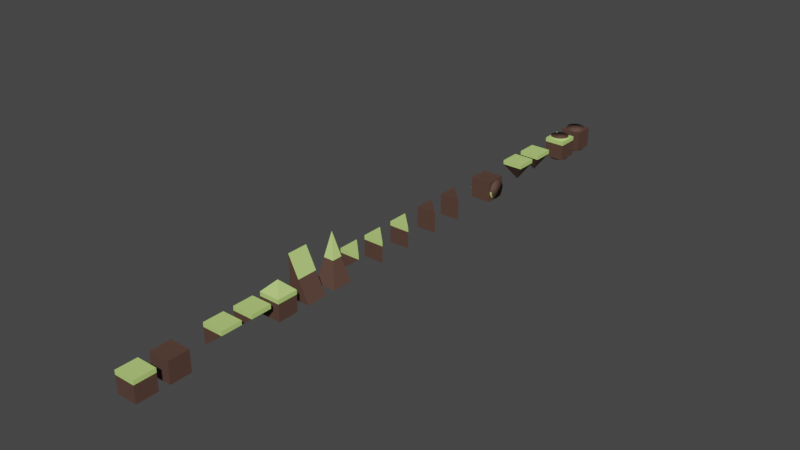 # Source: Tiles_03.blend  (saved by Blender 2.81.16; exported with 4.5.12 LTS)
import bpy
from mathutils import Matrix  # noqa: F401  (used for matrix-valued properties, if any)

bpy.ops.wm.read_factory_settings(use_empty=True)
scene = bpy.context.scene
scene.name = 'Scene'

# ---- collections
col_collection = bpy.data.collections.new('Collection'); scene.collection.children.link(col_collection)

# ---- materials (node trees are filled in below, after node groups)
mat_grass = bpy.data.materials.new('Grass')
mat_grass.alpha_threshold = 0.0
mat_grass.use_transparent_shadow = False
mat_grass.line_color = (0.0, 0.0, 0.0, 1.0)
mat_ground = bpy.data.materials.new('Ground')
mat_ground.use_transparent_shadow = False

# ---- node groups
ng_auto_smooth = bpy.data.node_groups.new('Auto Smooth', 'GeometryNodeTree')
_s = ng_auto_smooth.interface.new_socket(name='Geometry', in_out='OUTPUT', socket_type='NodeSocketGeometry')
_s = ng_auto_smooth.interface.new_socket(name='Geometry', in_out='INPUT', socket_type='NodeSocketGeometry')
_s = ng_auto_smooth.interface.new_socket(name='Angle', in_out='INPUT', socket_type='NodeSocketFloat')
_s.subtype = 'ANGLE'
_s.min_value = 0.0
_s.max_value = 3.142
ng_auto_smooth.is_modifier = True
_N = ng_auto_smooth.nodes; _L = ng_auto_smooth.links
n0 = _N.new('NodeGroupOutput'); n0.name = 'Group Output'; n0.location = (480, -100)
n1 = _N.new('NodeGroupInput'); n1.name = 'Group Input'; n1.location = (-420, -300)
n2 = _N.new('NodeGroupInput'); n2.name = 'Group Input.001'; n2.location = (-60, -100)
n3 = _N.new('GeometryNodeSetShadeSmooth'); n3.name = 'Set Shade Smooth'; n3.location = (120, -100)
n3.domain = 'EDGE'
n4 = _N.new('GeometryNodeSetShadeSmooth'); n4.name = 'Set Shade Smooth.001'; n4.location = (300, -100)
n5 = _N.new('GeometryNodeInputMeshEdgeAngle'); n5.name = 'Edge Angle'; n5.location = (-420, -220)
n6 = _N.new('GeometryNodeInputEdgeSmooth'); n6.name = 'Is Edge Smooth'; n6.location = (-60, -160)
n7 = _N.new('GeometryNodeInputShadeSmooth'); n7.name = 'Is Face Smooth'; n7.location = (-240, -340)
n8 = _N.new('FunctionNodeBooleanMath'); n8.name = 'Boolean Math'; n8.location = (-60, -220)
n9 = _N.new('FunctionNodeCompare'); n9.name = 'Compare'; n9.location = (-240, -180)
n9.operation = 'LESS_EQUAL'
_L.new(n5.outputs[0], n9.inputs[0])
_L.new(n4.outputs[0], n0.inputs[0])
_L.new(n1.outputs[1], n9.inputs[1])
_L.new(n9.outputs[0], n8.inputs[0])
_L.new(n7.outputs[0], n8.inputs[1])
_L.new(n2.outputs[0], n3.inputs[0])
_L.new(n6.outputs[0], n3.inputs[1])
_L.new(n3.outputs[0], n4.inputs[0])
_L.new(n8.outputs[0], n3.inputs[2])
n0.is_active_output = True

# ---- material node trees
mat_grass.use_nodes = True; mat_grass.node_tree.nodes.clear()
_N = mat_grass.node_tree.nodes; _L = mat_grass.node_tree.links
n0 = _N.new('ShaderNodeOutputMaterial'); n0.name = 'Material Output'; n0.location = (300, 300)
n1 = _N.new('ShaderNodeBsdfPrincipled'); n1.name = 'Principled BSDF'; n1.location = (10, 300)
n1.distribution = 'GGX'
n1.subsurface_method = 'BURLEY'
n1.inputs[0].default_value = (0.521, 0.7758, 0.2016, 1.0)
n1.inputs[2].default_value = 0.8
n1.inputs[3].default_value = 1.45
n1.inputs[27].default_value = (0.0, 0.0, 0.0, 1.0)
n1.inputs[28].default_value = 1.0
_L.new(n1.outputs[0], n0.inputs[0])
n0.is_active_output = True
mat_ground.use_nodes = True; mat_ground.node_tree.nodes.clear()
_N = mat_ground.node_tree.nodes; _L = mat_ground.node_tree.links
n0 = _N.new('ShaderNodeOutputMaterial'); n0.name = 'Material Output'; n0.location = (300, 300)
n1 = _N.new('ShaderNodeBsdfPrincipled'); n1.name = 'Principled BSDF'; n1.location = (10, 300)
n1.distribution = 'GGX'
n1.subsurface_method = 'BURLEY'
n1.inputs[0].default_value = (0.09084, 0.04588, 0.0326, 1.0)
n1.inputs[2].default_value = 0.8
n1.inputs[3].default_value = 1.45
n1.inputs[27].default_value = (0.0, 0.0, 0.0, 1.0)
n1.inputs[28].default_value = 1.0
_L.new(n1.outputs[0], n0.inputs[0])
n0.is_active_output = True

# ---- world
world_world = bpy.data.worlds.new('World'); scene.world = world_world
world_world.use_nodes = True; world_world.node_tree.nodes.clear()
_N = world_world.node_tree.nodes; _L = world_world.node_tree.links
n0 = _N.new('ShaderNodeOutputWorld'); n0.name = 'World Output'; n0.location = (300, 300)
n1 = _N.new('ShaderNodeBackground'); n1.name = 'Background'; n1.location = (10, 300)
n1.inputs[0].default_value = (0.05088, 0.05088, 0.05088, 1.0)
_L.new(n1.outputs[0], n0.inputs[0])
n0.is_active_output = True
world_world.color = (0.05088, 0.05088, 0.05088)
world_world.use_sun_shadow = False
world_world.sun_shadow_jitter_overblur = 0.0

# ---- meshes
me_cube = bpy.data.meshes.new('Cube')
me_cube.from_pydata([(1.0, 1.0, 1.0), (1.0, 1.0, -1.0), (1.0, -1.0, 1.0), (1.0, -1.0, -1.0), (-1.0, 1.0, 1.0), (-1.0, 1.0, -1.0), (-1.0, -1.0, 1.0), (-1.0, -1.0, -1.0), (1.0, 1.0, 0.6), (-1.0, -1.0, 0.6), (1.0, -1.0, 0.6), (-1.0, 1.0, 0.6)], [], [(0, 4, 6, 2), (10, 2, 6, 9), (9, 6, 4, 11), (5, 1, 3, 7), (8, 0, 2, 10), (11, 4, 0, 8), (5, 11, 8, 1), (1, 8, 10, 3), (7, 9, 11, 5), (3, 10, 9, 7)])
me_cube.polygons.foreach_set('material_index', [0, 0, 0, 1, 0, 0, 1, 1, 1, 1])
_uv = me_cube.uv_layers.new(name='UVMap')
_uv.uv.foreach_set('vector', [0.625, 0.5, 0.875, 0.5, 0.875, 0.75, 0.625, 0.75, 0.575, 0.75, 0.625, 0.75, 0.625, 1.0, 0.575, 1.0, 0.575, 0.0, 0.625, 0.0, 0.625, 0.25, 0.575, 0.25, 0.125, 0.5, 0.375, 0.5, 0.375, 0.75, 0.125, 0.75, 0.575, 0.5, 0.625, 0.5, 0.625, 0.75, 0.575, 0.75, 0.575, 0.25, 0.625, 0.25, 0.625, 0.5, 0.575, 0.5, 0.375, 0.25, 0.575, 0.25, 0.575, 0.5, 0.375, 0.5, 0.375, 0.5, 0.575, 0.5, 0.575, 0.75, 0.375, 0.75, 0.375, 0.0, 0.575, 0.0, 0.575, 0.25, 0.375, 0.25, 0.375, 0.75, 0.575, 0.75, 0.575, 1.0, 0.375, 1.0])
me_cube.materials.append(mat_grass)
me_cube.materials.append(mat_ground)
me_cube.use_remesh_preserve_volume = False
me_cube.use_remesh_preserve_attributes = False
me_cube.use_mirror_vertex_groups = False
me_cube.update()
me_cube_001 = bpy.data.meshes.new('Cube.001')
me_cube_001.from_pydata([(1.0, 1.0, 1.0), (1.0, -1.0, 1.0), (-1.0, 1.0, 1.0), (-1.0, 1.0, -1.0), (-1.0, -1.0, 1.0), (-1.0, -1.0, -1.0), (1.0, 1.0, 0.6), (-1.0, -1.0, 0.6), (1.0, -1.0, 0.6), (-1.0, 1.0, 0.6)], [], [(0, 2, 4, 1), (8, 1, 4, 7), (7, 4, 2, 9), (6, 0, 1, 8), (9, 2, 0, 6), (3, 9, 6), (3, 6, 8, 5), (5, 7, 9, 3), (5, 8, 7)])
me_cube_001.polygons.foreach_set('material_index', [0, 0, 0, 0, 0, 1, 1, 1, 1])
_uv = me_cube_001.uv_layers.new(name='UVMap')
_uv.uv.foreach_set('vector', [0.625, 0.5, 0.875, 0.5, 0.875, 0.75, 0.625, 0.75, 0.575, 0.75, 0.625, 0.75, 0.625, 1.0, 0.575, 1.0, 0.575, 0.0, 0.625, 0.0, 0.625, 0.25, 0.575, 0.25, 0.575, 0.5, 0.625, 0.5, 0.625, 0.75, 0.575, 0.75, 0.575, 0.25, 0.625, 0.25, 0.625, 0.5, 0.575, 0.5, 0.375, 0.25, 0.575, 0.25, 0.575, 0.5, 0.375, 0.5, 0.575, 0.5, 0.575, 0.75, 0.375, 0.75, 0.375, 0.0, 0.575, 0.0, 0.575, 0.25, 0.375, 0.25, 0.375, 0.75, 0.575, 0.75, 0.575, 1.0])
me_cube_001.materials.append(mat_grass)
me_cube_001.materials.append(mat_ground)
me_cube_001.use_remesh_preserve_volume = False
me_cube_001.use_remesh_preserve_attributes = False
me_cube_001.use_mirror_vertex_groups = False
me_cube_001.update()
me_cube_002 = bpy.data.meshes.new('Cube.002')
me_cube_002.from_pydata([(1.0, 1.0, 1.0), (1.0, -1.0, 1.0), (-1.0, -1.0, -1.0), (-1.0, 1.0, 1.0), (-1.0, -1.0, 1.0), (1.0, 1.0, 0.6), (-1.0, -1.0, 0.6), (1.0, -1.0, 0.6), (-1.0, 1.0, 0.6)], [], [(0, 3, 4, 1), (7, 1, 4, 6), (6, 4, 3, 8), (5, 0, 1, 7), (8, 3, 0, 5), (2, 8, 5), (2, 5, 7), (2, 6, 8), (2, 7, 6)])
me_cube_002.polygons.foreach_set('use_smooth', [True] * 9)
me_cube_002.polygons.foreach_set('material_index', [0, 0, 0, 0, 0, 1, 1, 1, 1])
_k = set([(5, 7), (5, 8)])
me_cube_002.attributes.new('sharp_edge', 'BOOLEAN', 'EDGE').data.foreach_set('value', [ (min(e.vertices), max(e.vertices)) in _k for e in me_cube_002.edges])
_uv = me_cube_002.uv_layers.new(name='UVMap')
_uv.uv.foreach_set('vector', [0.625, 0.5, 0.875, 0.5, 0.875, 0.75, 0.625, 0.75, 0.575, 0.75, 0.625, 0.75, 0.625, 1.0, 0.575, 1.0, 0.575, 0.0, 0.625, 0.0, 0.625, 0.25, 0.575, 0.25, 0.575, 0.5, 0.625, 0.5, 0.625, 0.75, 0.575, 0.75, 0.575, 0.25, 0.625, 0.25, 0.625, 0.5, 0.575, 0.5, 0.375, 0.25, 0.575, 0.25, 0.575, 0.5, 0.375, 0.5, 0.575, 0.5, 0.575, 0.75, 0.375, 0.0, 0.575, 0.0, 0.575, 0.25, 0.375, 0.75, 0.575, 0.75, 0.575, 1.0])
me_cube_002.materials.append(mat_grass)
me_cube_002.materials.append(mat_ground)
me_cube_002.use_remesh_preserve_volume = False
me_cube_002.use_remesh_preserve_attributes = False
me_cube_002.use_mirror_vertex_groups = False
me_cube_002.update()
me_cube_004 = bpy.data.meshes.new('Cube.004')
me_cube_004.from_pydata([(0.0, 0.0, 2.0), (1.0, 1.0, -1.0), (1.0, -1.0, -1.0), (-1.0, 1.0, -1.0), (-1.0, -1.0, -1.0), (1.0, 1.0, 0.6), (-1.0, -1.0, 0.6), (1.0, -1.0, 0.6), (-1.0, 1.0, 0.6), (1.0, -1.0, 1.0), (-1.0, -1.0, 1.0), (1.0, 1.0, 1.0), (-1.0, 1.0, 1.0)], [], [(7, 9, 10, 6), (6, 10, 12, 8), (3, 1, 2, 4), (5, 11, 9, 7), (8, 12, 11, 5), (3, 8, 5, 1), (1, 5, 7, 2), (4, 6, 8, 3), (2, 7, 6, 4), (0, 10, 9), (0, 9, 11), (0, 12, 10), (0, 11, 12)])
me_cube_004.polygons.foreach_set('material_index', [0, 0, 1, 0, 0, 1, 1, 1, 1, 0, 0, 0, 0])
_uv = me_cube_004.uv_layers.new(name='UVMap')
_uv.uv.foreach_set('vector', [0.575, 0.75, 0.625, 0.75, 0.625, 1.0, 0.575, 1.0, 0.575, 0.0, 0.625, 0.0, 0.625, 0.25, 0.575, 0.25, 0.125, 0.5, 0.375, 0.5, 0.375, 0.75, 0.125, 0.75, 0.575, 0.5, 0.625, 0.5, 0.625, 0.75, 0.575, 0.75, 0.575, 0.25, 0.625, 0.25, 0.625, 0.5, 0.575, 0.5, 0.375, 0.25, 0.575, 0.25, 0.575, 0.5, 0.375, 0.5, 0.375, 0.5, 0.575, 0.5, 0.575, 0.75, 0.375, 0.75, 0.375, 0.0, 0.575, 0.0, 0.575, 0.25, 0.375, 0.25, 0.375, 0.75, 0.575, 0.75, 0.575, 1.0, 0.375, 1.0, 0.7793, 0.6543, 0.875, 0.75, 0.625, 0.75, 0.7207, 0.6543, 0.625, 0.75, 0.625, 0.5, 0.7793, 0.5957, 0.875, 0.5, 0.875, 0.75, 0.7207, 0.5957, 0.625, 0.5, 0.875, 0.5])
me_cube_004.materials.append(mat_grass)
me_cube_004.materials.append(mat_ground)
me_cube_004.use_remesh_preserve_volume = False
me_cube_004.use_remesh_preserve_attributes = False
me_cube_004.use_mirror_vertex_groups = False
me_cube_004.update()
me_cube_005 = bpy.data.meshes.new('Cube.005')
me_cube_005.from_pydata([(1.0, 1.0, -1.0), (1.0, -1.0, -1.0), (-1.0, 1.0, 3.0), (-1.0, -1.0, 3.0), (-1.0, -1.0, -1.0), (-1.0, 1.0, -1.0), (0.0, -1.0, 1.0), (0.0, 1.0, 1.0)], [], [(7, 2, 3, 6), (1, 6, 3, 4), (4, 3, 2, 5), (5, 0, 1, 4), (5, 2, 7, 0), (0, 7, 6, 1)])
me_cube_005.polygons.foreach_set('material_index', [0, 1, 1, 1, 1, 1])
_uv = me_cube_005.uv_layers.new(name='UVMap')
_uv.uv.foreach_set('vector', [0.75, 0.5, 0.875, 0.5, 0.875, 0.75, 0.75, 0.75, 0.625, 0.75, 0.625, 0.875, 0.625, 1.0, 0.575, 1.0, 0.575, 0.0, 0.625, 0.0, 0.625, 0.25, 0.575, 0.25, 0.125, 0.5, 0.375, 0.5, 0.375, 0.75, 0.125, 0.75, 0.575, 0.25, 0.625, 0.25, 0.6, 0.375, 0.575, 0.5, 0.625, 0.5, 0.75, 0.5, 0.75, 0.75, 0.625, 0.75])
me_cube_005.materials.append(mat_grass)
me_cube_005.materials.append(mat_ground)
me_cube_005.use_remesh_preserve_volume = False
me_cube_005.use_remesh_preserve_attributes = False
me_cube_005.use_mirror_vertex_groups = False
me_cube_005.update()
me_cube_006 = bpy.data.meshes.new('Cube.006')
me_cube_006.from_pydata([(1.0, 1.0, -1.0), (1.0, -1.0, -1.0), (-1.0, 1.0, 3.0), (-1.0, -1.0, -1.0), (-1.0, 1.0, -1.0), (-1.0, 0.0, 1.0), (0.0, 0.0, 1.0), (0.0, 1.0, 1.0)], [], [(0, 7, 6, 1), (1, 6, 5, 3), (3, 5, 2, 4), (4, 0, 1, 3), (4, 2, 7, 0), (5, 6, 2), (6, 7, 2)])
me_cube_006.polygons.foreach_set('material_index', [1, 1, 1, 1, 1, 0, 0])
_uv = me_cube_006.uv_layers.new(name='UVMap')
_uv.uv.foreach_set('vector', [0.625, 0.5, 0.75, 0.625, 0.75, 0.75, 0.625, 0.75, 0.625, 0.75, 0.625, 0.875, 0.6, 1.0, 0.575, 1.0, 0.575, 0.0, 0.6, 0.125, 0.625, 0.25, 0.575, 0.25, 0.125, 0.5, 0.375, 0.5, 0.375, 0.75, 0.125, 0.75, 0.575, 0.25, 0.625, 0.25, 0.6, 0.375, 0.575, 0.5, 0.6, 1.0, 0.625, 0.875, 0.625, 1.0, 0.75, 0.75, 0.75, 0.625, 0.875, 0.75])
me_cube_006.materials.append(mat_grass)
me_cube_006.materials.append(mat_ground)
me_cube_006.use_remesh_preserve_volume = False
me_cube_006.use_remesh_preserve_attributes = False
me_cube_006.use_mirror_vertex_groups = False
me_cube_006.update()
me_cube_007 = bpy.data.meshes.new('Cube.007')
me_cube_007.from_pydata([(1.0, 1.0, 1.0), (1.0, 1.0, -1.0), (1.0, -1.0, 1.0), (1.0, -1.0, -1.0), (-1.0, 1.0, 1.0), (-1.0, 1.0, -1.0), (-1.0, -1.0, 1.0), (-1.0, -1.0, -1.0)], [], [(0, 4, 6, 2), (3, 2, 6, 7), (5, 1, 3, 7), (7, 6, 4, 5), (1, 0, 2, 3), (5, 4, 0, 1)])
me_cube_007.polygons.foreach_set('material_index', [1, 1, 1, 1, 1, 1])
_uv = me_cube_007.uv_layers.new(name='UVMap')
_uv.uv.foreach_set('vector', [0.625, 0.5, 0.875, 0.5, 0.875, 0.75, 0.625, 0.75, 0.375, 0.75, 0.625, 0.75, 0.625, 1.0, 0.375, 1.0, 0.125, 0.5, 0.375, 0.5, 0.375, 0.75, 0.125, 0.75, 0.375, 0.0, 0.625, 0.0, 0.625, 0.25, 0.375, 0.25, 0.375, 0.5, 0.625, 0.5, 0.625, 0.75, 0.375, 0.75, 0.375, 0.25, 0.625, 0.25, 0.625, 0.5, 0.375, 0.5])
me_cube_007.materials.append(mat_grass)
me_cube_007.materials.append(mat_ground)
me_cube_007.use_remesh_preserve_volume = False
me_cube_007.use_remesh_preserve_attributes = False
me_cube_007.use_mirror_vertex_groups = False
me_cube_007.update()
me_cube_008 = bpy.data.meshes.new('Cube.008')
me_cube_008.from_pydata([(1.0, -1.0, 1.0), (-1.0, -1.0, -1.0), (-1.0, 1.0, 1.0), (-1.0, -1.0, 1.0), (-1.0, -1.0, 0.6), (1.0, -1.0, 0.6), (-1.0, 1.0, 0.6)], [], [(0, 2, 3), (5, 0, 3, 4), (4, 3, 2, 6), (6, 5, 1), (1, 4, 6), (1, 5, 4), (6, 2, 0, 5)])
me_cube_008.polygons.foreach_set('use_smooth', [True] * 7)
me_cube_008.polygons.foreach_set('material_index', [0, 0, 0, 1, 1, 1, 0])
_k = set([(5, 6)])
me_cube_008.attributes.new('sharp_edge', 'BOOLEAN', 'EDGE').data.foreach_set('value', [ (min(e.vertices), max(e.vertices)) in _k for e in me_cube_008.edges])
_uv = me_cube_008.uv_layers.new(name='UVMap')
_uv.uv.foreach_set('vector', [0.625, 0.75, 0.875, 0.5, 0.875, 0.75, 0.575, 0.75, 0.625, 0.75, 0.625, 1.0, 0.575, 1.0, 0.575, 0.0, 0.625, 0.0, 0.625, 0.25, 0.575, 0.25, 0.575, 0.25, 0.575, 0.75, 0.375, 0.25, 0.375, 0.0, 0.575, 0.0, 0.575, 0.25, 0.375, 0.75, 0.575, 0.75, 0.575, 1.0, 0.575, 0.25, 0.625, 0.25, 0.625, 0.75, 0.575, 0.75])
me_cube_008.materials.append(mat_grass)
me_cube_008.materials.append(mat_ground)
me_cube_008.use_remesh_preserve_volume = False
me_cube_008.use_remesh_preserve_attributes = False
me_cube_008.use_mirror_vertex_groups = False
me_cube_008.update()
me_cube_010 = bpy.data.meshes.new('Cube.010')
me_cube_010.from_pydata([(1.0, -1.0, 1.0), (-1.0, -1.0, -1.0), (-1.0, 1.0, 1.0), (-1.0, -1.0, 1.0), (-1.0, -1.0, 0.6), (1.0, -1.0, 0.6), (-1.0, 1.0, 0.6), (-1.0, 1.0, -1.0), (1.0, -1.0, -1.0)], [], [(0, 2, 3), (5, 0, 3, 4), (4, 3, 2, 6), (6, 5, 8, 7), (6, 7, 1, 4), (6, 2, 0, 5), (7, 8, 1), (1, 8, 5, 4)])
me_cube_010.polygons.foreach_set('use_smooth', [True] * 8)
me_cube_010.polygons.foreach_set('material_index', [0, 0, 0, 1, 1, 0, 1, 1])
_uv = me_cube_010.uv_layers.new(name='UVMap')
_uv.uv.foreach_set('vector', [0.625, 0.75, 0.875, 0.5, 0.875, 0.75, 0.575, 0.75, 0.625, 0.75, 0.625, 1.0, 0.575, 1.0, 0.575, 0.0, 0.625, 0.0, 0.625, 0.25, 0.575, 0.25, 0.575, 0.25, 0.575, 0.75, 0.575, 0.75, 0.575, 0.25, 0.575, 0.25, 0.575, 0.25, 0.375, 0.0, 0.575, 0.0, 0.575, 0.25, 0.625, 0.25, 0.625, 0.75, 0.575, 0.75, 0.575, 0.25, 0.575, 0.75, 0.375, 0.25, 0.375, 0.75, 0.575, 0.75, 0.575, 0.75, 0.575, 1.0])
me_cube_010.materials.append(mat_grass)
me_cube_010.materials.append(mat_ground)
me_cube_010.use_remesh_preserve_volume = False
me_cube_010.use_remesh_preserve_attributes = False
me_cube_010.use_mirror_vertex_groups = False
me_cube_010.update()
me_cube_011 = bpy.data.meshes.new('Cube.011')
me_cube_011.from_pydata([(1.0, -1.0, 1.0), (-1.0, -1.0, -1.0), (-1.0, 1.0, 1.0), (-1.0, -1.0, 1.0), (-1.0, 1.0, -1.0), (1.0, -1.0, -1.0)], [], [(0, 2, 3), (1, 5, 0, 3), (2, 4, 1, 3), (4, 5, 1), (2, 0, 5, 4)])
me_cube_011.polygons.foreach_set('use_smooth', [True] * 5)
me_cube_011.polygons.foreach_set('material_index', [1, 1, 1, 1, 1])
_uv = me_cube_011.uv_layers.new(name='UVMap')
_uv.uv.foreach_set('vector', [0.625, 0.75, 0.875, 0.5, 0.875, 0.75, 0.375, 0.75, 0.575, 0.75, 0.625, 0.75, 0.625, 1.0, 0.625, 0.25, 0.575, 0.25, 0.375, 0.0, 0.625, 0.0, 0.575, 0.25, 0.575, 0.75, 0.375, 0.25, 0.625, 0.25, 0.625, 0.75, 0.575, 0.75, 0.575, 0.25])
me_cube_011.materials.append(mat_grass)
me_cube_011.materials.append(mat_ground)
me_cube_011.use_remesh_preserve_volume = False
me_cube_011.use_remesh_preserve_attributes = False
me_cube_011.use_mirror_vertex_groups = False
me_cube_011.update()
me_cube_012 = bpy.data.meshes.new('Cube.012')
me_cube_012.from_pydata([(1.0, 1.0, 1.0), (1.0, 1.0, -1.0), (1.0, -1.0, 1.0), (1.0, -1.0, -1.0), (-1.0, 1.0, 1.0), (-1.0, 1.0, -1.0), (-1.0, -1.0, 1.0), (-1.0, -1.0, -1.0)], [], [(0, 4, 6, 2), (3, 2, 6, 7), (5, 1, 3, 7), (7, 6, 4, 5), (1, 0, 2, 3), (5, 4, 0, 1)])
me_cube_012.polygons.foreach_set('use_smooth', [True] * 6)
me_cube_012.polygons.foreach_set('material_index', [1, 1, 1, 1, 1, 1])
_uv = me_cube_012.uv_layers.new(name='UVMap')
_uv.uv.foreach_set('vector', [0.625, 0.5, 0.875, 0.5, 0.875, 0.75, 0.625, 0.75, 0.375, 0.75, 0.625, 0.75, 0.625, 1.0, 0.375, 1.0, 0.125, 0.5, 0.375, 0.5, 0.375, 0.75, 0.125, 0.75, 0.375, 0.0, 0.625, 0.0, 0.625, 0.25, 0.375, 0.25, 0.375, 0.5, 0.625, 0.5, 0.625, 0.75, 0.375, 0.75, 0.375, 0.25, 0.625, 0.25, 0.625, 0.5, 0.375, 0.5])
me_cube_012.materials.append(mat_grass)
me_cube_012.materials.append(mat_ground)
me_cube_012.use_remesh_preserve_volume = False
me_cube_012.use_remesh_preserve_attributes = False
me_cube_012.use_mirror_vertex_groups = False
me_cube_012.update()
me_cylinder = bpy.data.meshes.new('Cylinder')
me_cylinder.from_pydata([(0.0, 1.0, -1.0), (0.0, 1.0, 1.0), (0.1951, 0.9808, -1.0), (0.1951, 0.9808, 1.0), (0.3827, 0.9239, -1.0), (0.3827, 0.9239, 1.0), (0.5556, 0.8315, -1.0), (0.5556, 0.8315, 1.0), (0.7071, 0.7071, -1.0), (0.7071, 0.7071, 1.0), (0.8315, 0.5556, -1.0), (0.8315, 0.5556, 1.0), (0.9239, 0.3827, -1.0), (0.9239, 0.3827, 1.0), (0.9808, 0.1951, -1.0), (0.9808, 0.1951, 1.0), (1.0, 7.55e-08, -1.0), (1.0, 7.55e-08, 1.0), (0.9808, -0.1951, -1.0), (0.9808, -0.1951, 1.0), (0.9239, -0.3827, -1.0), (0.9239, -0.3827, 1.0), (0.8315, -0.5556, -1.0), (0.8315, -0.5556, 1.0), (0.7071, -0.7071, -1.0), (0.7071, -0.7071, 1.0), (0.5556, -0.8315, -1.0), (0.5556, -0.8315, 1.0), (0.3827, -0.9239, -1.0), (0.3827, -0.9239, 1.0), (0.1951, -0.9808, -1.0), (0.1951, -0.9808, 1.0), (-3.258e-07, -1.0, -1.0), (-3.258e-07, -1.0, 1.0), (-0.1951, -0.9808, -1.0), (-0.1951, -0.9808, 1.0), (-0.3827, -0.9239, -1.0), (-0.3827, -0.9239, 1.0), (-0.5556, -0.8315, -1.0), (-0.5556, -0.8315, 1.0), (-0.7071, -0.7071, -1.0), (-0.7071, -0.7071, 1.0), (-0.8315, -0.5556, -1.0), (-0.8315, -0.5556, 1.0), (-0.9239, -0.3827, -1.0), (-0.9239, -0.3827, 1.0), (-0.9808, -0.1951, -1.0), (-0.9808, -0.1951, 1.0), (-1.0, 9.656e-07, -1.0), (-1.0, 9.656e-07, 1.0), (-0.9808, 0.1951, -1.0), (-0.9808, 0.1951, 1.0), (-0.9239, 0.3827, -1.0), (-0.9239, 0.3827, 1.0), (-0.8315, 0.5556, -1.0), (-0.8315, 0.5556, 1.0), (-0.7071, 0.7071, -1.0), (-0.7071, 0.7071, 1.0), (-0.5556, 0.8315, -1.0), (-0.5556, 0.8315, 1.0), (-0.3827, 0.9239, -1.0), (-0.3827, 0.9239, 1.0), (-0.1951, 0.9808, -1.0), (-0.1951, 0.9808, 1.0)], [], [(0, 1, 3, 2), (2, 3, 5, 4), (4, 5, 7, 6), (6, 7, 9, 8), (8, 9, 11, 10), (10, 11, 13, 12), (12, 13, 15, 14), (14, 15, 17, 16), (16, 17, 19, 18), (18, 19, 21, 20), (20, 21, 23, 22), (22, 23, 25, 24), (24, 25, 27, 26), (26, 27, 29, 28), (28, 29, 31, 30), (30, 31, 33, 32), (32, 33, 35, 34), (34, 35, 37, 36), (36, 37, 39, 38), (38, 39, 41, 40), (40, 41, 43, 42), (42, 43, 45, 44), (44, 45, 47, 46), (46, 47, 49, 48), (48, 49, 51, 50), (50, 51, 53, 52), (52, 53, 55, 54), (54, 55, 57, 56), (56, 57, 59, 58), (58, 59, 61, 60), (3, 1, 63, 61, 59, 57, 55, 53, 51, 49, 47, 45, 43, 41, 39, 37, 35, 33, 31, 29, 27, 25, 23, 21, 19, 17, 15, 13, 11, 9, 7, 5), (60, 61, 63, 62), (62, 63, 1, 0), (0, 2, 4, 6, 8, 10, 12, 14, 16, 18, 20, 22, 24, 26, 28, 30, 32, 34, 36, 38, 40, 42, 44, 46, 48, 50, 52, 54, 56, 58, 60, 62)])
me_cylinder.polygons.foreach_set('use_smooth', [True] * 34)
me_cylinder.polygons.foreach_set('material_index', [1, 1, 1, 1, 1, 1, 1, 1, 0, 0, 0, 0, 0, 0, 0, 0, 0, 0, 0, 0, 0, 0, 0, 0, 1, 1, 1, 1, 1, 1, 1, 1, 1, 1])
_uv = me_cylinder.uv_layers.new(name='UVMap')
_uv.uv.foreach_set('vector', [1.0, 0.5, 1.0, 1.0, 0.9688, 1.0, 0.9688, 0.5, 0.9688, 0.5, 0.9688, 1.0, 0.9375, 1.0, 0.9375, 0.5, 0.9375, 0.5, 0.9375, 1.0, 0.9062, 1.0, 0.9062, 0.5, 0.9062, 0.5, 0.9062, 1.0, 0.875, 1.0, 0.875, 0.5, 0.875, 0.5, 0.875, 1.0, 0.8438, 1.0, 0.8438, 0.5, 0.8438, 0.5, 0.8438, 1.0, 0.8125, 1.0, 0.8125, 0.5, 0.8125, 0.5, 0.8125, 1.0, 0.7812, 1.0, 0.7812, 0.5, 0.7812, 0.5, 0.7812, 1.0, 0.75, 1.0, 0.75, 0.5, 0.75, 0.5, 0.75, 1.0, 0.7188, 1.0, 0.7188, 0.5, 0.7188, 0.5, 0.7188, 1.0, 0.6875, 1.0, 0.6875, 0.5, 0.6875, 0.5, 0.6875, 1.0, 0.6562, 1.0, 0.6562, 0.5, 0.6562, 0.5, 0.6562, 1.0, 0.625, 1.0, 0.625, 0.5, 0.625, 0.5, 0.625, 1.0, 0.5938, 1.0, 0.5938, 0.5, 0.5938, 0.5, 0.5938, 1.0, 0.5625, 1.0, 0.5625, 0.5, 0.5625, 0.5, 0.5625, 1.0, 0.5312, 1.0, 0.5312, 0.5, 0.5312, 0.5, 0.5312, 1.0, 0.5, 1.0, 0.5, 0.5, 0.5, 0.5, 0.5, 1.0, 0.4688, 1.0, 0.4688, 0.5, 0.4688, 0.5, 0.4688, 1.0, 0.4375, 1.0, 0.4375, 0.5, 0.4375, 0.5, 0.4375, 1.0, 0.4062, 1.0, 0.4062, 0.5, 0.4062, 0.5, 0.4062, 1.0, 0.375, 1.0, 0.375, 0.5, 0.375, 0.5, 0.375, 1.0, 0.3438, 1.0, 0.3438, 0.5, 0.3438, 0.5, 0.3438, 1.0, 0.3125, 1.0, 0.3125, 0.5, 0.3125, 0.5, 0.3125, 1.0, 0.2812, 1.0, 0.2812, 0.5, 0.2812, 0.5, 0.2812, 1.0, 0.25, 1.0, 0.25, 0.5, 0.25, 0.5, 0.25, 1.0, 0.2188, 1.0, 0.2188, 0.5, 0.2188, 0.5, 0.2188, 1.0, 0.1875, 1.0, 0.1875, 0.5, 0.1875, 0.5, 0.1875, 1.0, 0.1562, 1.0, 0.1562, 0.5, 0.1562, 0.5, 0.1562, 1.0, 0.125, 1.0, 0.125, 0.5, 0.125, 0.5, 0.125, 1.0, 0.09375, 1.0, 0.09375, 0.5, 0.09375, 0.5, 0.09375, 1.0, 0.0625, 1.0, 0.0625, 0.5, 0.2968, 0.4854, 0.25, 0.49, 0.2032, 0.4854, 0.1582, 0.4717, 0.1167, 0.4496, 0.08029, 0.4197, 0.05045, 0.3833, 0.02827, 0.3418, 0.01461, 0.2968, 0.01, 0.25, 0.01461, 0.2032, 0.02827, 0.1582, 0.05045, 0.1167, 0.08029, 0.08029, 0.1167, 0.05045, 0.1582, 0.02827, 0.2032, 0.01461, 0.25, 0.01, 0.2968, 0.01461, 0.3418, 0.02827, 0.3833, 0.05045, 0.4197, 0.08029, 0.4496, 0.1167, 0.4717, 0.1582, 0.4854, 0.2032, 0.49, 0.25, 0.4854, 0.2968, 0.4717, 0.3418, 0.4496, 0.3833, 0.4197, 0.4197, 0.3833, 0.4496, 0.3418, 0.4717, 0.0625, 0.5, 0.0625, 1.0, 0.03125, 1.0, 0.03125, 0.5, 0.03125, 0.5, 0.03125, 1.0, 0.0, 1.0, 0.0, 0.5, 0.75, 0.49, 0.7968, 0.4854, 0.8418, 0.4717, 0.8833, 0.4496, 0.9197, 0.4197, 0.9496, 0.3833, 0.9717, 0.3418, 0.9854, 0.2968, 0.99, 0.25, 0.9854, 0.2032, 0.9717, 0.1582, 0.9496, 0.1167, 0.9197, 0.08029, 0.8833, 0.05045, 0.8418, 0.02827, 0.7968, 0.01461, 0.75, 0.01, 0.7032, 0.01461, 0.6582, 0.02827, 0.6167, 0.05045, 0.5803, 0.08029, 0.5504, 0.1167, 0.5283, 0.1582, 0.5146, 0.2032, 0.51, 0.25, 0.5146, 0.2968, 0.5283, 0.3418, 0.5504, 0.3833, 0.5803, 0.4197, 0.6167, 0.4496, 0.6582, 0.4717, 0.7032, 0.4854])
me_cylinder.materials.append(mat_grass)
me_cylinder.materials.append(mat_ground)
me_cylinder.use_remesh_fix_poles = True
me_cylinder.use_remesh_preserve_attributes = False
me_cylinder.use_mirror_vertex_groups = False
me_cylinder.update()
me_cube_013 = bpy.data.meshes.new('Cube.013')
me_cube_013.from_pydata([(0.7414, -0.7414, 0.5981), (-1.0, -1.0, -1.0), (-0.7414, 0.7414, 0.5981), (-1.0, -1.0, 1.0), (-0.7414, 0.7414, -0.5469), (0.7414, -0.7414, -0.5469), (-1.0, 1.0, 1.0), (1.0, -1.0, 1.0), (-1.0, 1.0, -1.0), (1.0, -1.0, -1.0), (-0.7414, -0.7414, 0.5981), (-0.7414, -0.7414, -0.5469)], [], [(7, 6, 3), (1, 9, 7, 3), (6, 8, 1, 3), (8, 9, 1), (0, 5, 11, 10), (0, 2, 6, 7), (4, 5, 9, 8), (5, 0, 7, 9), (2, 4, 8, 6), (2, 0, 10), (4, 2, 10, 11), (5, 4, 11)])
me_cube_013.polygons.foreach_set('use_smooth', [True] * 12)
me_cube_013.polygons.foreach_set('material_index', [1, 1, 1, 1, 1, 1, 1, 1, 1, 1, 1, 0])
_uv = me_cube_013.uv_layers.new(name='UVMap')
_uv.uv.foreach_set('vector', [0.625, 0.75, 0.875, 0.5, 0.875, 0.75, 0.375, 0.75, 0.575, 0.75, 0.625, 0.75, 0.625, 1.0, 0.625, 0.25, 0.575, 0.25, 0.375, 0.0, 0.625, 0.0, 0.575, 0.25, 0.575, 0.75, 0.375, 0.25, 0.6159, 0.6853, 0.5841, 0.6853, 0.5841, 0.6853, 0.6159, 0.6853, 0.6159, 0.6853, 0.6159, 0.3147, 0.625, 0.25, 0.625, 0.75, 0.5841, 0.3147, 0.5841, 0.6853, 0.575, 0.75, 0.575, 0.25, 0.5841, 0.6853, 0.6159, 0.6853, 0.625, 0.75, 0.575, 0.75, 0.6159, 0.3147, 0.5841, 0.3147, 0.575, 0.25, 0.625, 0.25, 0.6159, 0.3147, 0.6159, 0.6853, 0.6159, 0.3147, 0.5841, 0.3147, 0.6159, 0.3147, 0.6159, 0.3147, 0.5841, 0.3147, 0.5841, 0.6853, 0.5841, 0.3147, 0.5841, 0.6853])
me_cube_013.materials.append(mat_grass)
me_cube_013.materials.append(mat_ground)
me_cube_013.use_remesh_preserve_volume = False
me_cube_013.use_remesh_preserve_attributes = False
me_cube_013.use_mirror_vertex_groups = False
me_cube_013.update()
me_cube_014 = bpy.data.meshes.new('Cube.014')
me_cube_014.from_pydata([(0.7414, -0.7414, 0.5981), (-1.0, -1.0, -1.0), (-0.7414, 0.7414, 0.5981), (-1.0, -1.0, 1.0), (-0.7414, 0.7414, -0.5469), (0.7414, -0.7414, -0.5469), (-1.0, 1.0, 1.0), (1.0, -1.0, 1.0), (-1.0, 1.0, -1.0), (1.0, -1.0, -1.0), (-0.7414, -0.7414, 0.5981), (-0.7414, -0.7414, -0.5469), (-1.0, -1.0, 0.6), (1.0, -1.0, 0.6), (-1.0, 1.0, 0.6)], [], [(7, 6, 3), (12, 13, 7, 3), (14, 8, 1, 12), (8, 9, 1), (0, 5, 11, 10), (0, 2, 6, 7), (4, 5, 9, 8), (0, 7, 13), (2, 4, 8, 14), (2, 0, 10), (5, 4, 11), (4, 2, 10, 11), (2, 14, 6), (5, 0, 13, 9), (6, 14, 12, 3), (1, 9, 13, 12)])
me_cube_014.polygons.foreach_set('use_smooth', [True] * 16)
me_cube_014.polygons.foreach_set('material_index', [0, 0, 1, 1, 1, 0, 1, 0, 1, 1, 0, 1, 0, 1, 0, 1])
_uv = me_cube_014.uv_layers.new(name='UVMap')
_uv.uv.foreach_set('vector', [0.625, 0.75, 0.875, 0.5, 0.875, 0.75, 0.5875, 0.9625, 0.6175, 0.75, 0.625, 0.75, 0.625, 1.0, 0.6175, 0.25, 0.575, 0.25, 0.375, 0.0, 0.5875, 0.0, 0.575, 0.25, 0.575, 0.75, 0.375, 0.25, 0.6159, 0.6853, 0.5841, 0.6853, 0.5841, 0.6853, 0.6159, 0.6853, 0.6159, 0.6853, 0.6159, 0.3147, 0.625, 0.25, 0.625, 0.75, 0.5841, 0.3147, 0.5841, 0.6853, 0.575, 0.75, 0.575, 0.25, 0.6159, 0.6853, 0.625, 0.75, 0.6175, 0.75, 0.6159, 0.3147, 0.5841, 0.3147, 0.575, 0.25, 0.6175, 0.25, 0.6159, 0.3147, 0.6159, 0.6853, 0.6159, 0.3147, 0.5841, 0.6853, 0.5841, 0.3147, 0.5841, 0.6853, 0.5841, 0.3147, 0.6159, 0.3147, 0.6159, 0.3147, 0.5841, 0.3147, 0.6159, 0.3147, 0.6175, 0.25, 0.625, 0.25, 0.5841, 0.6853, 0.6159, 0.6853, 0.6175, 0.75, 0.575, 0.75, 0.625, 0.25, 0.6175, 0.25, 0.5875, 0.0, 0.625, 0.0, 0.375, 0.75, 0.575, 0.75, 0.6175, 0.75, 0.5875, 0.9625])
me_cube_014.materials.append(mat_grass)
me_cube_014.materials.append(mat_ground)
me_cube_014.use_remesh_preserve_volume = False
me_cube_014.use_remesh_preserve_attributes = False
me_cube_014.use_mirror_vertex_groups = False
me_cube_014.update()
me_cube_015 = bpy.data.meshes.new('Cube.015')
me_cube_015.from_pydata([(1.0, 1.0, 1.0), (1.0, -1.0, 1.0), (-1.0, 1.0, 1.0), (0.0, 0.0, -1.0), (-1.0, -1.0, 1.0), (1.0, 1.0, 0.6), (-1.0, -1.0, 0.6), (1.0, -1.0, 0.6), (-1.0, 1.0, 0.6)], [], [(0, 2, 4, 1), (7, 1, 4, 6), (6, 4, 2, 8), (5, 0, 1, 7), (8, 2, 0, 5), (3, 8, 5), (3, 5, 7), (3, 6, 8), (3, 7, 6)])
me_cube_015.polygons.foreach_set('use_smooth', [True] * 9)
me_cube_015.polygons.foreach_set('material_index', [0, 0, 0, 0, 0, 1, 1, 1, 1])
_k = set([(5, 7), (5, 8), (6, 7), (6, 8)])
me_cube_015.attributes.new('sharp_edge', 'BOOLEAN', 'EDGE').data.foreach_set('value', [ (min(e.vertices), max(e.vertices)) in _k for e in me_cube_015.edges])
_uv = me_cube_015.uv_layers.new(name='UVMap')
_uv.uv.foreach_set('vector', [0.625, 0.5, 0.875, 0.5, 0.875, 0.75, 0.625, 0.75, 0.575, 0.75, 0.625, 0.75, 0.625, 1.0, 0.575, 1.0, 0.575, 0.0, 0.625, 0.0, 0.625, 0.25, 0.575, 0.25, 0.575, 0.5, 0.625, 0.5, 0.625, 0.75, 0.575, 0.75, 0.575, 0.25, 0.625, 0.25, 0.625, 0.5, 0.575, 0.5, 0.375, 0.25, 0.575, 0.25, 0.575, 0.5, 0.375, 0.5, 0.575, 0.5, 0.575, 0.75, 0.375, 0.0, 0.575, 0.0, 0.575, 0.25, 0.375, 0.75, 0.575, 0.75, 0.575, 1.0])
me_cube_015.materials.append(mat_grass)
me_cube_015.materials.append(mat_ground)
me_cube_015.use_remesh_preserve_volume = False
me_cube_015.use_remesh_preserve_attributes = False
me_cube_015.use_mirror_vertex_groups = False
me_cube_015.update()
me_cube_016 = bpy.data.meshes.new('Cube.016')
me_cube_016.from_pydata([(1.0, 1.0, 1.0), (1.0, -1.0, 1.0), (-1.0, 1.0, 1.0), (0.0, 0.0, -1.0), (-1.0, -1.0, 1.0), (1.0, 1.0, 0.6), (-1.0, -1.0, 0.6), (1.0, -1.0, 0.6), (-1.0, 1.0, 0.6)], [], [(0, 2, 4, 1), (7, 1, 4, 6), (6, 4, 2, 8), (5, 0, 1, 7), (8, 2, 0, 5), (3, 8, 5), (3, 5, 7), (3, 6, 8), (3, 7, 6)])
me_cube_016.polygons.foreach_set('use_smooth', [True] * 9)
me_cube_016.polygons.foreach_set('material_index', [0, 0, 0, 0, 0, 1, 1, 1, 1])
_k = set([(5, 7), (5, 8), (6, 7), (6, 8)])
me_cube_016.attributes.new('sharp_edge', 'BOOLEAN', 'EDGE').data.foreach_set('value', [ (min(e.vertices), max(e.vertices)) in _k for e in me_cube_016.edges])
_uv = me_cube_016.uv_layers.new(name='UVMap')
_uv.uv.foreach_set('vector', [0.625, 0.5, 0.875, 0.5, 0.875, 0.75, 0.625, 0.75, 0.575, 0.75, 0.625, 0.75, 0.625, 1.0, 0.575, 1.0, 0.575, 0.0, 0.625, 0.0, 0.625, 0.25, 0.575, 0.25, 0.575, 0.5, 0.625, 0.5, 0.625, 0.75, 0.575, 0.75, 0.575, 0.25, 0.625, 0.25, 0.625, 0.5, 0.575, 0.5, 0.375, 0.25, 0.575, 0.25, 0.575, 0.5, 0.375, 0.5, 0.575, 0.5, 0.575, 0.75, 0.375, 0.0, 0.575, 0.0, 0.575, 0.25, 0.375, 0.75, 0.575, 0.75, 0.575, 1.0])
me_cube_016.materials.append(mat_grass)
me_cube_016.materials.append(mat_ground)
me_cube_016.use_remesh_preserve_volume = False
me_cube_016.use_remesh_preserve_attributes = False
me_cube_016.use_mirror_vertex_groups = False
me_cube_016.update()
me_cube_017 = bpy.data.meshes.new('Cube.017')
me_cube_017.from_pydata([(1.0, 1.0, 1.0), (1.0, 1.0, -1.0), (1.0, -1.0, 1.0), (1.0, -1.0, -1.0), (-1.0, 1.0, 1.0), (-1.0, 1.0, -1.0), (-1.0, -1.0, 1.0), (-1.0, -1.0, -1.0), (1.0, 1.0, 0.6), (-1.0, -1.0, 0.6), (1.0, -1.0, 0.6), (-1.0, 1.0, 0.6)], [], [(0, 4, 6, 2), (10, 2, 6, 9), (9, 6, 4, 11), (5, 1, 3, 7), (8, 0, 2, 10), (11, 4, 0, 8), (5, 11, 8, 1), (1, 8, 10, 3), (7, 9, 11, 5), (3, 10, 9, 7)])
me_cube_017.polygons.foreach_set('material_index', [0, 0, 0, 1, 0, 0, 1, 1, 1, 1])
_uv = me_cube_017.uv_layers.new(name='UVMap')
_uv.uv.foreach_set('vector', [0.625, 0.5, 0.875, 0.5, 0.875, 0.75, 0.625, 0.75, 0.575, 0.75, 0.625, 0.75, 0.625, 1.0, 0.575, 1.0, 0.575, 0.0, 0.625, 0.0, 0.625, 0.25, 0.575, 0.25, 0.125, 0.5, 0.375, 0.5, 0.375, 0.75, 0.125, 0.75, 0.575, 0.5, 0.625, 0.5, 0.625, 0.75, 0.575, 0.75, 0.575, 0.25, 0.625, 0.25, 0.625, 0.5, 0.575, 0.5, 0.375, 0.25, 0.575, 0.25, 0.575, 0.5, 0.375, 0.5, 0.375, 0.5, 0.575, 0.5, 0.575, 0.75, 0.375, 0.75, 0.375, 0.0, 0.575, 0.0, 0.575, 0.25, 0.375, 0.25, 0.375, 0.75, 0.575, 0.75, 0.575, 1.0, 0.375, 1.0])
me_cube_017.materials.append(mat_grass)
me_cube_017.materials.append(mat_ground)
me_cube_017.use_remesh_preserve_volume = False
me_cube_017.use_remesh_preserve_attributes = False
me_cube_017.use_mirror_vertex_groups = False
me_cube_017.update()
me_cube_018 = bpy.data.meshes.new('Cube.018')
me_cube_018.from_pydata([(1.0, 1.0, 1.0), (1.0, 1.0, -1.0), (1.0, -1.0, 1.0), (1.0, -1.0, -1.0), (-1.0, 1.0, 1.0), (-1.0, 1.0, -1.0), (-1.0, -1.0, 1.0), (-1.0, -1.0, -1.0)], [], [(0, 4, 6, 2), (3, 2, 6, 7), (5, 1, 3, 7), (7, 6, 4, 5), (1, 0, 2, 3), (5, 4, 0, 1)])
me_cube_018.polygons.foreach_set('material_index', [1, 1, 1, 1, 1, 1])
_uv = me_cube_018.uv_layers.new(name='UVMap')
_uv.uv.foreach_set('vector', [0.625, 0.5, 0.875, 0.5, 0.875, 0.75, 0.625, 0.75, 0.375, 0.75, 0.625, 0.75, 0.625, 1.0, 0.375, 1.0, 0.125, 0.5, 0.375, 0.5, 0.375, 0.75, 0.125, 0.75, 0.375, 0.0, 0.625, 0.0, 0.625, 0.25, 0.375, 0.25, 0.375, 0.5, 0.625, 0.5, 0.625, 0.75, 0.375, 0.75, 0.375, 0.25, 0.625, 0.25, 0.625, 0.5, 0.375, 0.5])
me_cube_018.materials.append(mat_grass)
me_cube_018.materials.append(mat_ground)
me_cube_018.use_remesh_preserve_volume = False
me_cube_018.use_remesh_preserve_attributes = False
me_cube_018.use_mirror_vertex_groups = False
me_cube_018.update()
me_cylinder_001 = bpy.data.meshes.new('Cylinder.001')
me_cylinder_001.from_pydata([(0.0, 1.0, -1.0), (0.0, 1.0, 1.0), (0.1951, 0.9808, -1.0), (0.1951, 0.9808, 1.0), (0.3827, 0.9239, -1.0), (0.3827, 0.9239, 1.0), (0.5556, 0.8315, -1.0), (0.5556, 0.8315, 1.0), (0.7071, 0.7071, -1.0), (0.7071, 0.7071, 1.0), (0.8315, 0.5556, -1.0), (0.8315, 0.5556, 1.0), (0.9239, 0.3827, -1.0), (0.9239, 0.3827, 1.0), (0.9808, 0.1951, -1.0), (0.9808, 0.1951, 1.0), (1.0, 7.55e-08, -1.0), (1.0, 7.55e-08, 1.0), (0.9808, -0.1951, -1.0), (0.9808, -0.1951, 1.0), (0.9239, -0.3827, -1.0), (0.9239, -0.3827, 1.0), (0.8315, -0.5556, -1.0), (0.8315, -0.5556, 1.0), (0.7071, -0.7071, -1.0), (0.7071, -0.7071, 1.0), (0.5556, -0.8315, -1.0), (0.5556, -0.8315, 1.0), (0.3827, -0.9239, -1.0), (0.3827, -0.9239, 1.0), (0.1951, -0.9808, -1.0), (0.1951, -0.9808, 1.0), (-3.258e-07, -1.0, -1.0), (-3.258e-07, -1.0, 1.0), (-0.1951, -0.9808, -1.0), (-0.1951, -0.9808, 1.0), (-0.3827, -0.9239, -1.0), (-0.3827, -0.9239, 1.0), (-0.5556, -0.8315, -1.0), (-0.5556, -0.8315, 1.0), (-0.7071, -0.7071, -1.0), (-0.7071, -0.7071, 1.0), (-0.8315, -0.5556, -1.0), (-0.8315, -0.5556, 1.0), (-0.9239, -0.3827, -1.0), (-0.9239, -0.3827, 1.0), (-0.9808, -0.1951, -1.0), (-0.9808, -0.1951, 1.0), (-1.0, 9.656e-07, -1.0), (-1.0, 9.656e-07, 1.0), (-0.9808, 0.1951, -1.0), (-0.9808, 0.1951, 1.0), (-0.9239, 0.3827, -1.0), (-0.9239, 0.3827, 1.0), (-0.8315, 0.5556, -1.0), (-0.8315, 0.5556, 1.0), (-0.7071, 0.7071, -1.0), (-0.7071, 0.7071, 1.0), (-0.5556, 0.8315, -1.0), (-0.5556, 0.8315, 1.0), (-0.3827, 0.9239, -1.0), (-0.3827, 0.9239, 1.0), (-0.1951, 0.9808, -1.0), (-0.1951, 0.9808, 1.0), (0.0, 1.0, -0.5), (0.1951, 0.9808, -0.5), (0.3827, 0.9239, -0.5), (0.5556, 0.8315, -0.5), (0.7071, 0.7071, -0.5), (0.8315, 0.5556, -0.5), (0.9239, 0.3827, -0.5), (0.9808, 0.1951, -0.5), (1.0, 7.55e-08, -0.5), (0.9808, -0.1951, -0.5), (0.9239, -0.3827, -0.5), (0.8315, -0.5556, -0.5), (0.7071, -0.7071, -0.5), (0.5556, -0.8315, -0.5), (0.3827, -0.9239, -0.5), (0.1951, -0.9808, -0.5), (-3.258e-07, -1.0, -0.5), (-0.1951, -0.9808, -0.5), (-0.3827, -0.9239, -0.5), (-0.5556, -0.8315, -0.5), (-0.7071, -0.7071, -0.5), (-0.8315, -0.5556, -0.5), (-0.9239, -0.3827, -0.5), (-0.9808, -0.1951, -0.5), (-1.0, 9.656e-07, -0.5), (-0.9808, 0.1951, -0.5), (-0.9239, 0.3827, -0.5), (-0.8315, 0.5556, -0.5), (-0.7071, 0.7071, -0.5), (-0.5556, 0.8315, -0.5), (-0.3827, 0.9239, -0.5), (-0.1951, 0.9808, -0.5)], [], [(64, 1, 3, 65), (65, 3, 5, 66), (66, 5, 7, 67), (67, 7, 9, 68), (68, 9, 11, 69), (69, 11, 13, 70), (70, 13, 15, 71), (71, 15, 17, 72), (72, 17, 19, 73), (73, 19, 21, 74), (74, 21, 23, 75), (75, 23, 25, 76), (76, 25, 27, 77), (77, 27, 29, 78), (78, 29, 31, 79), (79, 31, 33, 80), (80, 33, 35, 81), (81, 35, 37, 82), (82, 37, 39, 83), (83, 39, 41, 84), (84, 41, 43, 85), (85, 43, 45, 86), (86, 45, 47, 87), (87, 47, 49, 88), (88, 49, 51, 89), (89, 51, 53, 90), (90, 53, 55, 91), (91, 55, 57, 92), (92, 57, 59, 93), (93, 59, 61, 94), (3, 1, 63, 61, 59, 57, 55, 53, 51, 49, 47, 45, 43, 41, 39, 37, 35, 33, 31, 29, 27, 25, 23, 21, 19, 17, 15, 13, 11, 9, 7, 5), (94, 61, 63, 95), (95, 63, 1, 64), (0, 2, 4, 6, 8, 10, 12, 14, 16, 18, 20, 22, 24, 26, 28, 30, 32, 34, 36, 38, 40, 42, 44, 46, 48, 50, 52, 54, 56, 58, 60, 62), (62, 95, 64, 0), (60, 94, 95, 62), (58, 93, 94, 60), (56, 92, 93, 58), (54, 91, 92, 56), (52, 90, 91, 54), (50, 89, 90, 52), (48, 88, 89, 50), (46, 87, 88, 48), (44, 86, 87, 46), (42, 85, 86, 44), (40, 84, 85, 42), (38, 83, 84, 40), (36, 82, 83, 38), (34, 81, 82, 36), (32, 80, 81, 34), (30, 79, 80, 32), (28, 78, 79, 30), (26, 77, 78, 28), (24, 76, 77, 26), (22, 75, 76, 24), (20, 74, 75, 22), (18, 73, 74, 20), (16, 72, 73, 18), (14, 71, 72, 16), (12, 70, 71, 14), (10, 69, 70, 12), (8, 68, 69, 10), (6, 67, 68, 8), (4, 66, 67, 6), (2, 65, 66, 4), (0, 64, 65, 2)])
me_cylinder_001.polygons.foreach_set('use_smooth', [True] * 66)
me_cylinder_001.polygons.foreach_set('material_index', [1, 1, 1, 1, 1, 1, 1, 1, 1, 1, 1, 1, 1, 1, 1, 1, 1, 1, 1, 1, 1, 1, 1, 1, 1, 1, 1, 1, 1, 1, 1, 1, 1, 1, 0, 0, 0, 0, 0, 0, 0, 0, 0, 0, 0, 0, 0, 0, 0, 0, 0, 0, 0, 0, 0, 0, 0, 0, 0, 0, 0, 0, 0, 0, 0, 0])
_uv = me_cylinder_001.uv_layers.new(name='UVMap')
_uv.uv.foreach_set('vector', [1.0, 0.625, 1.0, 1.0, 0.9688, 1.0, 0.9688, 0.625, 0.9688, 0.625, 0.9688, 1.0, 0.9375, 1.0, 0.9375, 0.625, 0.9375, 0.625, 0.9375, 1.0, 0.9062, 1.0, 0.9062, 0.625, 0.9062, 0.625, 0.9062, 1.0, 0.875, 1.0, 0.875, 0.625, 0.875, 0.625, 0.875, 1.0, 0.8438, 1.0, 0.8438, 0.625, 0.8438, 0.625, 0.8438, 1.0, 0.8125, 1.0, 0.8125, 0.625, 0.8125, 0.625, 0.8125, 1.0, 0.7812, 1.0, 0.7812, 0.625, 0.7812, 0.625, 0.7812, 1.0, 0.75, 1.0, 0.75, 0.625, 0.75, 0.625, 0.75, 1.0, 0.7188, 1.0, 0.7188, 0.625, 0.7188, 0.625, 0.7188, 1.0, 0.6875, 1.0, 0.6875, 0.625, 0.6875, 0.625, 0.6875, 1.0, 0.6562, 1.0, 0.6562, 0.625, 0.6562, 0.625, 0.6562, 1.0, 0.625, 1.0, 0.625, 0.625, 0.625, 0.625, 0.625, 1.0, 0.5938, 1.0, 0.5938, 0.625, 0.5938, 0.625, 0.5938, 1.0, 0.5625, 1.0, 0.5625, 0.625, 0.5625, 0.625, 0.5625, 1.0, 0.5312, 1.0, 0.5312, 0.625, 0.5312, 0.625, 0.5312, 1.0, 0.5, 1.0, 0.5, 0.625, 0.5, 0.625, 0.5, 1.0, 0.4688, 1.0, 0.4688, 0.625, 0.4688, 0.625, 0.4688, 1.0, 0.4375, 1.0, 0.4375, 0.625, 0.4375, 0.625, 0.4375, 1.0, 0.4062, 1.0, 0.4062, 0.625, 0.4062, 0.625, 0.4062, 1.0, 0.375, 1.0, 0.375, 0.625, 0.375, 0.625, 0.375, 1.0, 0.3438, 1.0, 0.3438, 0.625, 0.3438, 0.625, 0.3438, 1.0, 0.3125, 1.0, 0.3125, 0.625, 0.3125, 0.625, 0.3125, 1.0, 0.2812, 1.0, 0.2812, 0.625, 0.2812, 0.625, 0.2812, 1.0, 0.25, 1.0, 0.25, 0.625, 0.25, 0.625, 0.25, 1.0, 0.2188, 1.0, 0.2188, 0.625, 0.2188, 0.625, 0.2188, 1.0, 0.1875, 1.0, 0.1875, 0.625, 0.1875, 0.625, 0.1875, 1.0, 0.1562, 1.0, 0.1563, 0.625, 0.1563, 0.625, 0.1562, 1.0, 0.125, 1.0, 0.125, 0.625, 0.125, 0.625, 0.125, 1.0, 0.09375, 1.0, 0.09375, 0.625, 0.09375, 0.625, 0.09375, 1.0, 0.0625, 1.0, 0.0625, 0.625, 0.2968, 0.4854, 0.25, 0.49, 0.2032, 0.4854, 0.1582, 0.4717, 0.1167, 0.4496, 0.08029, 0.4197, 0.05045, 0.3833, 0.02827, 0.3418, 0.01461, 0.2968, 0.01, 0.25, 0.01461, 0.2032, 0.02827, 0.1582, 0.05045, 0.1167, 0.08029, 0.08029, 0.1167, 0.05045, 0.1582, 0.02827, 0.2032, 0.01461, 0.25, 0.01, 0.2968, 0.01461, 0.3418, 0.02827, 0.3833, 0.05045, 0.4197, 0.08029, 0.4496, 0.1167, 0.4717, 0.1582, 0.4854, 0.2032, 0.49, 0.25, 0.4854, 0.2968, 0.4717, 0.3418, 0.4496, 0.3833, 0.4197, 0.4197, 0.3833, 0.4496, 0.3418, 0.4717, 0.0625, 0.625, 0.0625, 1.0, 0.03125, 1.0, 0.03125, 0.625, 0.03125, 0.625, 0.03125, 1.0, 0.0, 1.0, 0.0, 0.625, 0.75, 0.49, 0.7968, 0.4854, 0.8418, 0.4717, 0.8833, 0.4496, 0.9197, 0.4197, 0.9496, 0.3833, 0.9717, 0.3418, 0.9854, 0.2968, 0.99, 0.25, 0.9854, 0.2032, 0.9717, 0.1582, 0.9496, 0.1167, 0.9197, 0.08029, 0.8833, 0.05045, 0.8418, 0.02827, 0.7968, 0.01461, 0.75, 0.01, 0.7032, 0.01461, 0.6582, 0.02827, 0.6167, 0.05045, 0.5803, 0.08029, 0.5504, 0.1167, 0.5283, 0.1582, 0.5146, 0.2032, 0.51, 0.25, 0.5146, 0.2968, 0.5283, 0.3418, 0.5504, 0.3833, 0.5803, 0.4197, 0.6167, 0.4496, 0.6582, 0.4717, 0.7032, 0.4854, 0.03125, 0.5, 0.03125, 0.625, 0.0, 0.625, 0.0, 0.5, 0.0625, 0.5, 0.0625, 0.625, 0.03125, 0.625, 0.03125, 0.5, 0.09375, 0.5, 0.09375, 0.625, 0.0625, 0.625, 0.0625, 0.5, 0.125, 0.5, 0.125, 0.625, 0.09375, 0.625, 0.09375, 0.5, 0.1562, 0.5, 0.1563, 0.625, 0.125, 0.625, 0.125, 0.5, 0.1875, 0.5, 0.1875, 0.625, 0.1563, 0.625, 0.1562, 0.5, 0.2188, 0.5, 0.2188, 0.625, 0.1875, 0.625, 0.1875, 0.5, 0.25, 0.5, 0.25, 0.625, 0.2188, 0.625, 0.2188, 0.5, 0.2812, 0.5, 0.2812, 0.625, 0.25, 0.625, 0.25, 0.5, 0.3125, 0.5, 0.3125, 0.625, 0.2812, 0.625, 0.2812, 0.5, 0.3438, 0.5, 0.3438, 0.625, 0.3125, 0.625, 0.3125, 0.5, 0.375, 0.5, 0.375, 0.625, 0.3438, 0.625, 0.3438, 0.5, 0.4062, 0.5, 0.4062, 0.625, 0.375, 0.625, 0.375, 0.5, 0.4375, 0.5, 0.4375, 0.625, 0.4062, 0.625, 0.4062, 0.5, 0.4688, 0.5, 0.4688, 0.625, 0.4375, 0.625, 0.4375, 0.5, 0.5, 0.5, 0.5, 0.625, 0.4688, 0.625, 0.4688, 0.5, 0.5312, 0.5, 0.5312, 0.625, 0.5, 0.625, 0.5, 0.5, 0.5625, 0.5, 0.5625, 0.625, 0.5312, 0.625, 0.5312, 0.5, 0.5938, 0.5, 0.5938, 0.625, 0.5625, 0.625, 0.5625, 0.5, 0.625, 0.5, 0.625, 0.625, 0.5938, 0.625, 0.5938, 0.5, 0.6562, 0.5, 0.6562, 0.625, 0.625, 0.625, 0.625, 0.5, 0.6875, 0.5, 0.6875, 0.625, 0.6562, 0.625, 0.6562, 0.5, 0.7188, 0.5, 0.7188, 0.625, 0.6875, 0.625, 0.6875, 0.5, 0.75, 0.5, 0.75, 0.625, 0.7188, 0.625, 0.7188, 0.5, 0.7812, 0.5, 0.7812, 0.625, 0.75, 0.625, 0.75, 0.5, 0.8125, 0.5, 0.8125, 0.625, 0.7812, 0.625, 0.7812, 0.5, 0.8438, 0.5, 0.8438, 0.625, 0.8125, 0.625, 0.8125, 0.5, 0.875, 0.5, 0.875, 0.625, 0.8438, 0.625, 0.8438, 0.5, 0.9062, 0.5, 0.9062, 0.625, 0.875, 0.625, 0.875, 0.5, 0.9375, 0.5, 0.9375, 0.625, 0.9062, 0.625, 0.9062, 0.5, 0.9688, 0.5, 0.9688, 0.625, 0.9375, 0.625, 0.9375, 0.5, 1.0, 0.5, 1.0, 0.625, 0.9688, 0.625, 0.9688, 0.5])
me_cylinder_001.materials.append(mat_grass)
me_cylinder_001.materials.append(mat_ground)
me_cylinder_001.use_remesh_fix_poles = True
me_cylinder_001.use_remesh_preserve_attributes = False
me_cylinder_001.use_mirror_vertex_groups = False
me_cylinder_001.update()
me_cylinder_002 = bpy.data.meshes.new('Cylinder.002')
me_cylinder_002.from_pydata([(0.0, 1.0, -1.0), (0.0, 1.0, 1.0), (0.1951, 0.9808, -1.0), (0.1951, 0.9808, 1.0), (0.3827, 0.9239, -1.0), (0.3827, 0.9239, 1.0), (0.5556, 0.8315, -1.0), (0.5556, 0.8315, 1.0), (0.7071, 0.7071, -1.0), (0.7071, 0.7071, 1.0), (0.8315, 0.5556, -1.0), (0.8315, 0.5556, 1.0), (0.9239, 0.3827, -1.0), (0.9239, 0.3827, 1.0), (0.9808, 0.1951, -1.0), (0.9808, 0.1951, 1.0), (1.0, 7.55e-08, -1.0), (1.0, 7.55e-08, 1.0), (0.9808, -0.1951, -1.0), (0.9808, -0.1951, 1.0), (0.9239, -0.3827, -1.0), (0.9239, -0.3827, 1.0), (0.8315, -0.5556, -1.0), (0.8315, -0.5556, 1.0), (0.7071, -0.7071, -1.0), (0.7071, -0.7071, 1.0), (0.5556, -0.8315, -1.0), (0.5556, -0.8315, 1.0), (0.3827, -0.9239, -1.0), (0.3827, -0.9239, 1.0), (0.1951, -0.9808, -1.0), (0.1951, -0.9808, 1.0), (-3.258e-07, -1.0, -1.0), (-3.258e-07, -1.0, 1.0), (-0.1951, -0.9808, -1.0), (-0.1951, -0.9808, 1.0), (-0.3827, -0.9239, -1.0), (-0.3827, -0.9239, 1.0), (-0.5556, -0.8315, -1.0), (-0.5556, -0.8315, 1.0), (-0.7071, -0.7071, -1.0), (-0.7071, -0.7071, 1.0), (-0.8315, -0.5556, -1.0), (-0.8315, -0.5556, 1.0), (-0.9239, -0.3827, -1.0), (-0.9239, -0.3827, 1.0), (-0.9808, -0.1951, -1.0), (-0.9808, -0.1951, 1.0), (-1.0, 9.656e-07, -1.0), (-1.0, 9.656e-07, 1.0), (-0.9808, 0.1951, -1.0), (-0.9808, 0.1951, 1.0), (-0.9239, 0.3827, -1.0), (-0.9239, 0.3827, 1.0), (-0.8315, 0.5556, -1.0), (-0.8315, 0.5556, 1.0), (-0.7071, 0.7071, -1.0), (-0.7071, 0.7071, 1.0), (-0.5556, 0.8315, -1.0), (-0.5556, 0.8315, 1.0), (-0.3827, 0.9239, -1.0), (-0.3827, 0.9239, 1.0), (-0.1951, 0.9808, -1.0), (-0.1951, 0.9808, 1.0)], [], [(0, 1, 3, 2), (2, 3, 5, 4), (4, 5, 7, 6), (6, 7, 9, 8), (8, 9, 11, 10), (10, 11, 13, 12), (12, 13, 15, 14), (14, 15, 17, 16), (16, 17, 19, 18), (18, 19, 21, 20), (20, 21, 23, 22), (22, 23, 25, 24), (24, 25, 27, 26), (26, 27, 29, 28), (28, 29, 31, 30), (30, 31, 33, 32), (32, 33, 35, 34), (34, 35, 37, 36), (36, 37, 39, 38), (38, 39, 41, 40), (40, 41, 43, 42), (42, 43, 45, 44), (44, 45, 47, 46), (46, 47, 49, 48), (48, 49, 51, 50), (50, 51, 53, 52), (52, 53, 55, 54), (54, 55, 57, 56), (56, 57, 59, 58), (3, 1, 63, 61, 59, 57, 55, 53, 51, 49, 47, 45, 43, 41, 39, 37, 35, 33, 31, 29, 27, 25, 23, 21, 19, 17, 15, 13, 11, 9, 7, 5), (58, 59, 61, 60), (60, 61, 63, 62), (0, 2, 4, 6, 8, 10, 12, 14, 16, 18, 20, 22, 24, 26, 28, 30, 32, 34, 36, 38, 40, 42, 44, 46, 48, 50, 52, 54, 56, 58, 60, 62), (62, 63, 1, 0)])
me_cylinder_002.polygons.foreach_set('use_smooth', [True] * 34)
me_cylinder_002.polygons.foreach_set('material_index', [1, 1, 1, 1, 1, 1, 1, 1, 1, 1, 1, 1, 1, 1, 1, 1, 1, 1, 1, 1, 1, 1, 1, 1, 1, 1, 1, 1, 1, 1, 1, 1, 1, 1])
_uv = me_cylinder_002.uv_layers.new(name='UVMap')
_uv.uv.foreach_set('vector', [1.0, 0.5, 1.0, 1.0, 0.9688, 1.0, 0.9688, 0.5, 0.9688, 0.5, 0.9688, 1.0, 0.9375, 1.0, 0.9375, 0.5, 0.9375, 0.5, 0.9375, 1.0, 0.9062, 1.0, 0.9062, 0.5, 0.9062, 0.5, 0.9062, 1.0, 0.875, 1.0, 0.875, 0.5, 0.875, 0.5, 0.875, 1.0, 0.8438, 1.0, 0.8438, 0.5, 0.8438, 0.5, 0.8438, 1.0, 0.8125, 1.0, 0.8125, 0.5, 0.8125, 0.5, 0.8125, 1.0, 0.7812, 1.0, 0.7812, 0.5, 0.7812, 0.5, 0.7812, 1.0, 0.75, 1.0, 0.75, 0.5, 0.75, 0.5, 0.75, 1.0, 0.7188, 1.0, 0.7188, 0.5, 0.7188, 0.5, 0.7188, 1.0, 0.6875, 1.0, 0.6875, 0.5, 0.6875, 0.5, 0.6875, 1.0, 0.6562, 1.0, 0.6562, 0.5, 0.6562, 0.5, 0.6562, 1.0, 0.625, 1.0, 0.625, 0.5, 0.625, 0.5, 0.625, 1.0, 0.5938, 1.0, 0.5938, 0.5, 0.5938, 0.5, 0.5938, 1.0, 0.5625, 1.0, 0.5625, 0.5, 0.5625, 0.5, 0.5625, 1.0, 0.5312, 1.0, 0.5312, 0.5, 0.5312, 0.5, 0.5312, 1.0, 0.5, 1.0, 0.5, 0.5, 0.5, 0.5, 0.5, 1.0, 0.4688, 1.0, 0.4688, 0.5, 0.4688, 0.5, 0.4688, 1.0, 0.4375, 1.0, 0.4375, 0.5, 0.4375, 0.5, 0.4375, 1.0, 0.4062, 1.0, 0.4062, 0.5, 0.4062, 0.5, 0.4062, 1.0, 0.375, 1.0, 0.375, 0.5, 0.375, 0.5, 0.375, 1.0, 0.3438, 1.0, 0.3438, 0.5, 0.3438, 0.5, 0.3438, 1.0, 0.3125, 1.0, 0.3125, 0.5, 0.3125, 0.5, 0.3125, 1.0, 0.2812, 1.0, 0.2812, 0.5, 0.2812, 0.5, 0.2812, 1.0, 0.25, 1.0, 0.25, 0.5, 0.25, 0.5, 0.25, 1.0, 0.2188, 1.0, 0.2188, 0.5, 0.2188, 0.5, 0.2188, 1.0, 0.1875, 1.0, 0.1875, 0.5, 0.1875, 0.5, 0.1875, 1.0, 0.1562, 1.0, 0.1562, 0.5, 0.1562, 0.5, 0.1562, 1.0, 0.125, 1.0, 0.125, 0.5, 0.125, 0.5, 0.125, 1.0, 0.09375, 1.0, 0.09375, 0.5, 0.2968, 0.4854, 0.25, 0.49, 0.2032, 0.4854, 0.1582, 0.4717, 0.1167, 0.4496, 0.08029, 0.4197, 0.05045, 0.3833, 0.02827, 0.3418, 0.01461, 0.2968, 0.01, 0.25, 0.01461, 0.2032, 0.02827, 0.1582, 0.05045, 0.1167, 0.08029, 0.08029, 0.1167, 0.05045, 0.1582, 0.02827, 0.2032, 0.01461, 0.25, 0.01, 0.2968, 0.01461, 0.3418, 0.02827, 0.3833, 0.05045, 0.4197, 0.08029, 0.4496, 0.1167, 0.4717, 0.1582, 0.4854, 0.2032, 0.49, 0.25, 0.4854, 0.2968, 0.4717, 0.3418, 0.4496, 0.3833, 0.4197, 0.4197, 0.3833, 0.4496, 0.3418, 0.4717, 0.09375, 0.5, 0.09375, 1.0, 0.0625, 1.0, 0.0625, 0.5, 0.0625, 0.5, 0.0625, 1.0, 0.03125, 1.0, 0.03125, 0.5, 0.75, 0.49, 0.7968, 0.4854, 0.8418, 0.4717, 0.8833, 0.4496, 0.9197, 0.4197, 0.9496, 0.3833, 0.9717, 0.3418, 0.9854, 0.2968, 0.99, 0.25, 0.9854, 0.2032, 0.9717, 0.1582, 0.9496, 0.1167, 0.9197, 0.08029, 0.8833, 0.05045, 0.8418, 0.02827, 0.7968, 0.01461, 0.75, 0.01, 0.7032, 0.01461, 0.6582, 0.02827, 0.6167, 0.05045, 0.5803, 0.08029, 0.5504, 0.1167, 0.5283, 0.1582, 0.5146, 0.2032, 0.51, 0.25, 0.5146, 0.2968, 0.5283, 0.3418, 0.5504, 0.3833, 0.5803, 0.4197, 0.6167, 0.4496, 0.6582, 0.4717, 0.7032, 0.4854, 0.03125, 0.5, 0.03125, 1.0, 0.0, 1.0, 0.0, 0.5])
me_cylinder_002.materials.append(mat_grass)
me_cylinder_002.materials.append(mat_ground)
me_cylinder_002.use_remesh_fix_poles = True
me_cylinder_002.use_remesh_preserve_attributes = False
me_cylinder_002.use_mirror_vertex_groups = False
me_cylinder_002.update()

# ---- objects
ob_01_ground_base__col = bpy.data.objects.new('01 Ground Base -col', me_cube)
ob_02_ground_edge__col = bpy.data.objects.new('02 Ground Edge -col', me_cube_001)
ob_03_ground_corner__col = bpy.data.objects.new('03 Ground Corner -col', me_cube_002)
ob_04_ground_spike__col = bpy.data.objects.new('04 Ground Spike -col', me_cube_004)
ob_05_wall_slanted__col = bpy.data.objects.new('05 Wall Slanted -col', me_cube_005)
ob_06_wall_slanted_corner__col = bpy.data.objects.new('06 Wall Slanted Corner -col', me_cube_006)
ob_01b_ground_block__col = bpy.data.objects.new('01b Ground Block -col', me_cube_007)
ob_07_ground_trinagle__col = bpy.data.objects.new('07 Ground Trinagle -col', me_cube_008)
ob_08_ground_trinagle_2__col = bpy.data.objects.new('08 Ground Trinagle 2 -col', me_cube_010)
ob_09_ground_triangle_block__col = bpy.data.objects.new('09 Ground Triangle Block -col', me_cube_011)
ob_10_ground_block_hollow__col = bpy.data.objects.new('10 Ground Block Hollow -col', me_cube_012)
ob_cylinder3__noimp = bpy.data.objects.new('Cylinder3 -noimp', me_cylinder)
ob_09b_ground_triangle_block_hollow__col = bpy.data.objects.new('09b Ground Triangle Block Hollow -col', me_cube_013)
ob_09b_ground_triangle_hollow__col_001 = bpy.data.objects.new('09b Ground Triangle Hollow -col.001', me_cube_014)
ob_11_ground_platform__col = bpy.data.objects.new('11 Ground Platform -col', me_cube_015)
ob_12_ground_platform_round__col = bpy.data.objects.new('12 Ground Platform Round -col', me_cube_016)
ob_13_ground_hole__col = bpy.data.objects.new('13 Ground Hole -col', me_cube_017)
ob_14_ground_block_hole__col = bpy.data.objects.new('14 Ground Block Hole -col', me_cube_018)
ob_cylinder2__noimp = bpy.data.objects.new('Cylinder2 -noimp', me_cylinder_001)
ob_cylinder__noimp = bpy.data.objects.new('Cylinder -noimp', me_cylinder_002)

# ---- transforms, parenting, visibility, modifiers, constraints
ob_01_ground_base__col.location = (0.0, 0.0, 0.0)
ob_01_ground_base__col.lock_rotations_4d = False
ob_01_ground_base__col.empty_display_type = 'ARROWS'
ob_01_ground_base__col.lineart.crease_threshold = 0.0
ob_02_ground_edge__col.location = (0.0, 8.0, 0.0)
ob_02_ground_edge__col.lock_rotations_4d = False
ob_02_ground_edge__col.empty_display_type = 'ARROWS'
ob_02_ground_edge__col.lineart.crease_threshold = 0.0
ob_03_ground_corner__col.location = (0.0, 11.0, 0.0)
ob_03_ground_corner__col.lock_rotations_4d = False
ob_03_ground_corner__col.empty_display_type = 'ARROWS'
ob_03_ground_corner__col.lineart.crease_threshold = 0.0
_m = ob_03_ground_corner__col.modifiers.new('Bevel', 'BEVEL')
_m.width = 0.576
_m.width_pct = 0.576
_m.segments = 8
_m.limit_method = 'WEIGHT'
_m.offset_type = 'DEPTH'
_m = ob_03_ground_corner__col.modifiers.new('Auto Smooth', 'NODES')
_m.node_group = ng_auto_smooth
_gi = [s.identifier for s in ng_auto_smooth.interface.items_tree if s.item_type == 'SOCKET' and s.in_out == 'INPUT']
_m[_gi[1]] = 0.5236  # Angle
ob_04_ground_spike__col.location = (0.0, 13.79, 0.0)
ob_04_ground_spike__col.lock_rotations_4d = False
ob_04_ground_spike__col.empty_display_type = 'ARROWS'
ob_04_ground_spike__col.lineart.crease_threshold = 0.0
_m = ob_04_ground_spike__col.modifiers.new('Auto Smooth', 'NODES')
_m.node_group = ng_auto_smooth
_gi = [s.identifier for s in ng_auto_smooth.interface.items_tree if s.item_type == 'SOCKET' and s.in_out == 'INPUT']
_m[_gi[1]] = 0.5236  # Angle
ob_05_wall_slanted__col.location = (0.0, 17.0, 0.0)
ob_05_wall_slanted__col.lock_rotations_4d = False
ob_05_wall_slanted__col.empty_display_type = 'ARROWS'
ob_05_wall_slanted__col.lineart.crease_threshold = 0.0
ob_06_wall_slanted_corner__col.location = (0.0, 20.0, 0.0)
ob_06_wall_slanted_corner__col.lock_rotations_4d = False
ob_06_wall_slanted_corner__col.empty_display_type = 'ARROWS'
ob_06_wall_slanted_corner__col.lineart.crease_threshold = 0.0
ob_01b_ground_block__col.location = (0.0, 3.0, 0.0)
ob_01b_ground_block__col.lock_rotations_4d = False
ob_01b_ground_block__col.empty_display_type = 'ARROWS'
ob_01b_ground_block__col.lineart.crease_threshold = 0.0
ob_07_ground_trinagle__col.location = (0.0, 23.0, 0.0)
ob_07_ground_trinagle__col.lock_rotations_4d = False
ob_07_ground_trinagle__col.empty_display_type = 'ARROWS'
ob_07_ground_trinagle__col.lineart.crease_threshold = 0.0
_m = ob_07_ground_trinagle__col.modifiers.new('Bevel', 'BEVEL')
_m.width = 0.576
_m.width_pct = 0.576
_m.segments = 4
_m.limit_method = 'WEIGHT'
_m.offset_type = 'DEPTH'
_m = ob_07_ground_trinagle__col.modifiers.new('Auto Smooth', 'NODES')
_m.node_group = ng_auto_smooth
_gi = [s.identifier for s in ng_auto_smooth.interface.items_tree if s.item_type == 'SOCKET' and s.in_out == 'INPUT']
_m[_gi[1]] = 0.5236  # Angle
ob_08_ground_trinagle_2__col.location = (0.0, 26.0, 0.0)
ob_08_ground_trinagle_2__col.lock_rotations_4d = False
ob_08_ground_trinagle_2__col.empty_display_type = 'ARROWS'
ob_08_ground_trinagle_2__col.lineart.crease_threshold = 0.0
_m = ob_08_ground_trinagle_2__col.modifiers.new('Bevel', 'BEVEL')
_m.width = 0.576
_m.width_pct = 0.576
_m.segments = 4
_m.limit_method = 'WEIGHT'
_m.offset_type = 'DEPTH'
_m = ob_08_ground_trinagle_2__col.modifiers.new('Auto Smooth', 'NODES')
_m.node_group = ng_auto_smooth
_gi = [s.identifier for s in ng_auto_smooth.interface.items_tree if s.item_type == 'SOCKET' and s.in_out == 'INPUT']
_m[_gi[1]] = 0.5236  # Angle
ob_09_ground_triangle_block__col.location = (0.0, 33.15, 0.0)
ob_09_ground_triangle_block__col.lock_rotations_4d = False
ob_09_ground_triangle_block__col.empty_display_type = 'ARROWS'
ob_09_ground_triangle_block__col.lineart.crease_threshold = 0.0
_m = ob_09_ground_triangle_block__col.modifiers.new('Bevel', 'BEVEL')
_m.width = 0.576
_m.width_pct = 0.576
_m.segments = 4
_m.limit_method = 'WEIGHT'
_m.offset_type = 'DEPTH'
_m = ob_09_ground_triangle_block__col.modifiers.new('Auto Smooth', 'NODES')
_m.node_group = ng_auto_smooth
_gi = [s.identifier for s in ng_auto_smooth.interface.items_tree if s.item_type == 'SOCKET' and s.in_out == 'INPUT']
_m[_gi[1]] = 0.5236  # Angle
ob_10_ground_block_hollow__col.location = (0.0, 41.34, 0.0)
ob_10_ground_block_hollow__col.lock_rotations_4d = False
ob_10_ground_block_hollow__col.empty_display_type = 'ARROWS'
ob_10_ground_block_hollow__col.lineart.crease_threshold = 0.0
_m = ob_10_ground_block_hollow__col.modifiers.new('Boolean', 'BOOLEAN')
_m.object = ob_cylinder3__noimp
_m.solver = 'FAST'
_m = ob_10_ground_block_hollow__col.modifiers.new('Auto Smooth', 'NODES')
_m.node_group = ng_auto_smooth
_gi = [s.identifier for s in ng_auto_smooth.interface.items_tree if s.item_type == 'SOCKET' and s.in_out == 'INPUT']
_m[_gi[1]] = 0.5236  # Angle
ob_cylinder3__noimp.location = (0.0, 41.39, 0.0)
ob_cylinder3__noimp.rotation_euler = (1.571, -0.0, 1.571)
ob_cylinder3__noimp.scale = (0.9, 0.9, 1.16)
ob_cylinder3__noimp.display_type = 'WIRE'
ob_cylinder3__noimp.lineart.crease_threshold = 0.0
ob_09b_ground_triangle_block_hollow__col.location = (0.0, 36.55, 0.0)
ob_09b_ground_triangle_block_hollow__col.lock_rotations_4d = False
ob_09b_ground_triangle_block_hollow__col.empty_display_type = 'ARROWS'
ob_09b_ground_triangle_block_hollow__col.lineart.crease_threshold = 0.0
_m = ob_09b_ground_triangle_block_hollow__col.modifiers.new('Bevel', 'BEVEL')
_m.width = 0.576
_m.width_pct = 0.576
_m.segments = 4
_m.limit_method = 'WEIGHT'
_m.offset_type = 'DEPTH'
_m = ob_09b_ground_triangle_block_hollow__col.modifiers.new('Auto Smooth', 'NODES')
_m.node_group = ng_auto_smooth
_gi = [s.identifier for s in ng_auto_smooth.interface.items_tree if s.item_type == 'SOCKET' and s.in_out == 'INPUT']
_m[_gi[1]] = 0.5236  # Angle
ob_09b_ground_triangle_hollow__col_001.location = (0.0, 29.4, 0.0)
ob_09b_ground_triangle_hollow__col_001.lock_rotations_4d = False
ob_09b_ground_triangle_hollow__col_001.empty_display_type = 'ARROWS'
ob_09b_ground_triangle_hollow__col_001.lineart.crease_threshold = 0.0
_m = ob_09b_ground_triangle_hollow__col_001.modifiers.new('Bevel', 'BEVEL')
_m.width = 0.576
_m.width_pct = 0.576
_m.segments = 4
_m.limit_method = 'WEIGHT'
_m.offset_type = 'DEPTH'
_m = ob_09b_ground_triangle_hollow__col_001.modifiers.new('Auto Smooth', 'NODES')
_m.node_group = ng_auto_smooth
_gi = [s.identifier for s in ng_auto_smooth.interface.items_tree if s.item_type == 'SOCKET' and s.in_out == 'INPUT']
_m[_gi[1]] = 0.5236  # Angle
ob_11_ground_platform__col.location = (0.0, 46.49, 0.0)
ob_11_ground_platform__col.lock_rotations_4d = False
ob_11_ground_platform__col.empty_display_type = 'ARROWS'
ob_11_ground_platform__col.lineart.crease_threshold = 0.0
_m = ob_11_ground_platform__col.modifiers.new('Bevel', 'BEVEL')
_m.width = 0.576
_m.width_pct = 0.576
_m.segments = 8
_m.limit_method = 'WEIGHT'
_m.offset_type = 'DEPTH'
_m = ob_11_ground_platform__col.modifiers.new('Auto Smooth', 'NODES')
_m.node_group = ng_auto_smooth
_gi = [s.identifier for s in ng_auto_smooth.interface.items_tree if s.item_type == 'SOCKET' and s.in_out == 'INPUT']
_m[_gi[1]] = 0.5236  # Angle
ob_12_ground_platform_round__col.location = (0.0, 49.45, 0.0)
ob_12_ground_platform_round__col.lock_rotations_4d = False
ob_12_ground_platform_round__col.empty_display_type = 'ARROWS'
ob_12_ground_platform_round__col.lineart.crease_threshold = 0.0
_m = ob_12_ground_platform_round__col.modifiers.new('Bevel', 'BEVEL')
_m.width = 0.576
_m.width_pct = 0.576
_m.segments = 8
_m.limit_method = 'WEIGHT'
_m.offset_type = 'DEPTH'
_m = ob_12_ground_platform_round__col.modifiers.new('Auto Smooth', 'NODES')
_m.node_group = ng_auto_smooth
_gi = [s.identifier for s in ng_auto_smooth.interface.items_tree if s.item_type == 'SOCKET' and s.in_out == 'INPUT']
_m[_gi[1]] = 0.5236  # Angle
ob_13_ground_hole__col.location = (0.0, 54.0, 0.0)
ob_13_ground_hole__col.lock_rotations_4d = False
ob_13_ground_hole__col.empty_display_type = 'ARROWS'
ob_13_ground_hole__col.lineart.crease_threshold = 0.0
_m = ob_13_ground_hole__col.modifiers.new('Boolean', 'BOOLEAN')
_m.object = ob_cylinder2__noimp
_m.solver = 'FAST'
_m = ob_13_ground_hole__col.modifiers.new('Auto Smooth', 'NODES')
_m.node_group = ng_auto_smooth
_gi = [s.identifier for s in ng_auto_smooth.interface.items_tree if s.item_type == 'SOCKET' and s.in_out == 'INPUT']
_m[_gi[1]] = 0.5236  # Angle
ob_14_ground_block_hole__col.location = (0.0, 57.0, 0.0)
ob_14_ground_block_hole__col.lock_rotations_4d = False
ob_14_ground_block_hole__col.empty_display_type = 'ARROWS'
ob_14_ground_block_hole__col.lineart.crease_threshold = 0.0
_m = ob_14_ground_block_hole__col.modifiers.new('Boolean', 'BOOLEAN')
_m.object = ob_cylinder__noimp
_m.solver = 'FAST'
_m = ob_14_ground_block_hole__col.modifiers.new('Auto Smooth', 'NODES')
_m.node_group = ng_auto_smooth
_gi = [s.identifier for s in ng_auto_smooth.interface.items_tree if s.item_type == 'SOCKET' and s.in_out == 'INPUT']
_m[_gi[1]] = 0.5236  # Angle
ob_cylinder2__noimp.location = (0.0, 54.0, 0.0)
ob_cylinder2__noimp.rotation_euler = (3.142, -4.371e-08, 1.571)
ob_cylinder2__noimp.scale = (0.9, 0.9, 1.16)
ob_cylinder2__noimp.display_type = 'WIRE'
ob_cylinder2__noimp.lineart.crease_threshold = 0.0
ob_cylinder__noimp.location = (0.0, 57.0, 0.0)
ob_cylinder__noimp.rotation_euler = (3.142, -4.371e-08, 1.571)
ob_cylinder__noimp.scale = (0.9, 0.9, 1.16)
ob_cylinder__noimp.display_type = 'WIRE'
ob_cylinder__noimp.lineart.crease_threshold = 0.0

# ---- collection membership
col_collection.objects.link(ob_01_ground_base__col)
col_collection.objects.link(ob_02_ground_edge__col)
col_collection.objects.link(ob_03_ground_corner__col)
col_collection.objects.link(ob_04_ground_spike__col)
col_collection.objects.link(ob_05_wall_slanted__col)
col_collection.objects.link(ob_06_wall_slanted_corner__col)
col_collection.objects.link(ob_01b_ground_block__col)
col_collection.objects.link(ob_07_ground_trinagle__col)
col_collection.objects.link(ob_08_ground_trinagle_2__col)
col_collection.objects.link(ob_09_ground_triangle_block__col)
col_collection.objects.link(ob_10_ground_block_hollow__col)
col_collection.objects.link(ob_cylinder3__noimp)
col_collection.objects.link(ob_09b_ground_triangle_block_hollow__col)
col_collection.objects.link(ob_09b_ground_triangle_hollow__col_001)
col_collection.objects.link(ob_11_ground_platform__col)
col_collection.objects.link(ob_12_ground_platform_round__col)
col_collection.objects.link(ob_13_ground_hole__col)
col_collection.objects.link(ob_14_ground_block_hole__col)
col_collection.objects.link(ob_cylinder2__noimp)
col_collection.objects.link(ob_cylinder__noimp)

# ---- scene / render settings (as saved in the file)
scene.frame_start = 1; scene.frame_end = 250; scene.frame_set(2)
scene.render.engine = 'BLENDER_EEVEE_NEXT'
scene.cycles.use_denoising = False
scene.cycles.samples = 128
scene.cycles.sampling_pattern = 'TABULATED_SOBOL'
scene.cycles.use_adaptive_sampling = False
scene.cycles.use_light_tree = False
scene.view_settings.view_transform = 'Filmic'
bpy.context.view_layer.update()

# ---- added for rendering (the .blend has no active camera and no usable light): camera, sun
cam_auto = bpy.data.cameras.new('AutoCamera')
cam_auto.lens = 50.0
cam_auto.sensor_width = 36.0
cam_auto.clip_end = 1000.0
ob_auto_camera = bpy.data.objects.new('AutoCamera', cam_auto)
scene.collection.objects.link(ob_auto_camera)
ob_auto_camera.location = (54.7659, -37.219, 44.7327)
ob_auto_camera.rotation_euler = (1.09748, -7.21219e-08, 0.694738)
scene.camera = ob_auto_camera
light_auto_sun = bpy.data.lights.new('AutoSun', 'SUN')
light_auto_sun.energy = 3.0
light_auto_sun.angle = 0.0523599
ob_auto_sun = bpy.data.objects.new('AutoSun', light_auto_sun)
scene.collection.objects.link(ob_auto_sun)
ob_auto_sun.rotation_euler = (0.872665, 0.174533, 0.523599)
bpy.context.view_layer.update()
